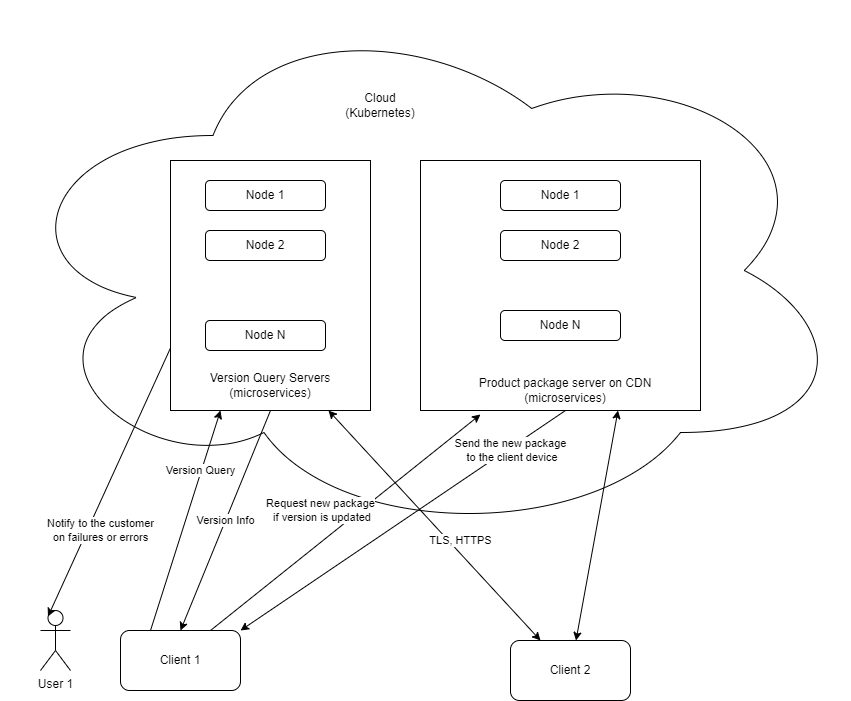

The diagram above was exported from draw.io. Its source (the exported page's mxGraphModel, read from the mxfile embedded in the PNG):
<mxGraphModel dx="1434" dy="768" grid="1" gridSize="10" guides="1" tooltips="1" connect="1" arrows="1" fold="1" page="1" pageScale="1" pageWidth="850" pageHeight="1100" math="0" shadow="0">
  <root>
    <mxCell id="0" />
    <mxCell id="1" parent="0" />
    <mxCell id="ZjBQ_DdZCA0o465RkurZ-2" value="" style="ellipse;shape=cloud;whiteSpace=wrap;html=1;" vertex="1" parent="1">
      <mxGeometry x="50" width="850" height="540" as="geometry" />
    </mxCell>
    <mxCell id="ZjBQ_DdZCA0o465RkurZ-4" value="Cloud (Kubernetes)" style="text;html=1;strokeColor=none;fillColor=none;align=center;verticalAlign=middle;whiteSpace=wrap;rounded=0;" vertex="1" parent="1">
      <mxGeometry x="400" y="90" width="60" height="30" as="geometry" />
    </mxCell>
    <mxCell id="ZjBQ_DdZCA0o465RkurZ-6" value="Client 1" style="rounded=1;whiteSpace=wrap;html=1;" vertex="1" parent="1">
      <mxGeometry x="170" y="630" width="120" height="60" as="geometry" />
    </mxCell>
    <mxCell id="ZjBQ_DdZCA0o465RkurZ-7" value="Client 2" style="rounded=1;whiteSpace=wrap;html=1;" vertex="1" parent="1">
      <mxGeometry x="560" y="640" width="120" height="60" as="geometry" />
    </mxCell>
    <mxCell id="ZjBQ_DdZCA0o465RkurZ-8" value="Version Query" style="endArrow=classic;html=1;rounded=0;exitX=0.25;exitY=0;exitDx=0;exitDy=0;entryX=0.25;entryY=1;entryDx=0;entryDy=0;" edge="1" parent="1" source="ZjBQ_DdZCA0o465RkurZ-6" target="ZjBQ_DdZCA0o465RkurZ-9">
      <mxGeometry x="0.4522" y="1" width="50" height="50" relative="1" as="geometry">
        <mxPoint x="400" y="420" as="sourcePoint" />
        <mxPoint x="450" y="370" as="targetPoint" />
        <mxPoint as="offset" />
      </mxGeometry>
    </mxCell>
    <mxCell id="ZjBQ_DdZCA0o465RkurZ-9" value="" style="rounded=0;whiteSpace=wrap;html=1;" vertex="1" parent="1">
      <mxGeometry x="220" y="160" width="200" height="250" as="geometry" />
    </mxCell>
    <mxCell id="ZjBQ_DdZCA0o465RkurZ-3" value="Node 1" style="rounded=1;whiteSpace=wrap;html=1;" vertex="1" parent="1">
      <mxGeometry x="255" y="180" width="120" height="30" as="geometry" />
    </mxCell>
    <mxCell id="ZjBQ_DdZCA0o465RkurZ-12" value="Version Query Servers&lt;br&gt;(microservices)" style="text;html=1;strokeColor=none;fillColor=none;align=center;verticalAlign=middle;whiteSpace=wrap;rounded=0;" vertex="1" parent="1">
      <mxGeometry x="255" y="370" width="130" height="30" as="geometry" />
    </mxCell>
    <mxCell id="ZjBQ_DdZCA0o465RkurZ-13" value="Node 2" style="rounded=1;whiteSpace=wrap;html=1;" vertex="1" parent="1">
      <mxGeometry x="255" y="230" width="120" height="30" as="geometry" />
    </mxCell>
    <mxCell id="ZjBQ_DdZCA0o465RkurZ-14" value="Node N" style="rounded=1;whiteSpace=wrap;html=1;" vertex="1" parent="1">
      <mxGeometry x="255" y="320" width="120" height="30" as="geometry" />
    </mxCell>
    <mxCell id="ZjBQ_DdZCA0o465RkurZ-15" value="Version Info" style="endArrow=classic;html=1;rounded=0;exitX=0.5;exitY=1;exitDx=0;exitDy=0;entryX=0.5;entryY=0;entryDx=0;entryDy=0;" edge="1" parent="1" source="ZjBQ_DdZCA0o465RkurZ-9" target="ZjBQ_DdZCA0o465RkurZ-6">
      <mxGeometry width="50" height="50" relative="1" as="geometry">
        <mxPoint x="400" y="420" as="sourcePoint" />
        <mxPoint x="450" y="370" as="targetPoint" />
      </mxGeometry>
    </mxCell>
    <mxCell id="ZjBQ_DdZCA0o465RkurZ-16" value="" style="rounded=0;whiteSpace=wrap;html=1;" vertex="1" parent="1">
      <mxGeometry x="470" y="160" width="280" height="250" as="geometry" />
    </mxCell>
    <mxCell id="ZjBQ_DdZCA0o465RkurZ-17" value="Product package server on CDN&lt;br&gt;(microservices)" style="text;html=1;strokeColor=none;fillColor=none;align=center;verticalAlign=middle;whiteSpace=wrap;rounded=0;" vertex="1" parent="1">
      <mxGeometry x="510" y="370" width="210" height="40" as="geometry" />
    </mxCell>
    <mxCell id="ZjBQ_DdZCA0o465RkurZ-18" value="Node 1" style="rounded=1;whiteSpace=wrap;html=1;" vertex="1" parent="1">
      <mxGeometry x="550" y="180" width="120" height="30" as="geometry" />
    </mxCell>
    <mxCell id="ZjBQ_DdZCA0o465RkurZ-20" value="Node 2" style="rounded=1;whiteSpace=wrap;html=1;" vertex="1" parent="1">
      <mxGeometry x="550" y="230" width="120" height="30" as="geometry" />
    </mxCell>
    <mxCell id="ZjBQ_DdZCA0o465RkurZ-21" value="Node N" style="rounded=1;whiteSpace=wrap;html=1;" vertex="1" parent="1">
      <mxGeometry x="550" y="310" width="120" height="30" as="geometry" />
    </mxCell>
    <mxCell id="ZjBQ_DdZCA0o465RkurZ-22" value="Request new package&lt;br&gt;&amp;nbsp;if version is updated" style="endArrow=classic;html=1;rounded=0;exitX=0.75;exitY=0;exitDx=0;exitDy=0;entryX=0.095;entryY=1.1;entryDx=0;entryDy=0;entryPerimeter=0;" edge="1" parent="1" source="ZjBQ_DdZCA0o465RkurZ-6" target="ZjBQ_DdZCA0o465RkurZ-17">
      <mxGeometry x="-0.0694" y="25" width="50" height="50" relative="1" as="geometry">
        <mxPoint x="400" y="420" as="sourcePoint" />
        <mxPoint x="450" y="370" as="targetPoint" />
        <mxPoint as="offset" />
      </mxGeometry>
    </mxCell>
    <mxCell id="ZjBQ_DdZCA0o465RkurZ-23" value="Send the new package&lt;br&gt;&amp;nbsp;to the client device" style="endArrow=classic;html=1;rounded=0;entryX=1;entryY=0;entryDx=0;entryDy=0;exitX=0.5;exitY=1;exitDx=0;exitDy=0;" edge="1" parent="1" source="ZjBQ_DdZCA0o465RkurZ-17" target="ZjBQ_DdZCA0o465RkurZ-6">
      <mxGeometry x="-0.6536" y="2" width="50" height="50" relative="1" as="geometry">
        <mxPoint x="400" y="420" as="sourcePoint" />
        <mxPoint x="450" y="370" as="targetPoint" />
        <mxPoint as="offset" />
      </mxGeometry>
    </mxCell>
    <mxCell id="ZjBQ_DdZCA0o465RkurZ-24" value="TLS, HTTPS" style="endArrow=classic;startArrow=classic;html=1;rounded=0;exitX=0.25;exitY=0;exitDx=0;exitDy=0;entryX=0.79;entryY=1;entryDx=0;entryDy=0;entryPerimeter=0;" edge="1" parent="1" source="ZjBQ_DdZCA0o465RkurZ-7" target="ZjBQ_DdZCA0o465RkurZ-9">
      <mxGeometry x="-0.1832" y="-9" width="50" height="50" relative="1" as="geometry">
        <mxPoint x="400" y="420" as="sourcePoint" />
        <mxPoint x="450" y="370" as="targetPoint" />
        <mxPoint as="offset" />
      </mxGeometry>
    </mxCell>
    <mxCell id="ZjBQ_DdZCA0o465RkurZ-25" value="" style="endArrow=classic;startArrow=classic;html=1;rounded=0;entryX=0.75;entryY=1;entryDx=0;entryDy=0;" edge="1" parent="1" source="ZjBQ_DdZCA0o465RkurZ-7" target="ZjBQ_DdZCA0o465RkurZ-17">
      <mxGeometry width="50" height="50" relative="1" as="geometry">
        <mxPoint x="400" y="420" as="sourcePoint" />
        <mxPoint x="450" y="370" as="targetPoint" />
      </mxGeometry>
    </mxCell>
    <mxCell id="ZjBQ_DdZCA0o465RkurZ-26" value="User 1" style="shape=umlActor;verticalLabelPosition=bottom;verticalAlign=top;html=1;outlineConnect=0;" vertex="1" parent="1">
      <mxGeometry x="90" y="610" width="30" height="60" as="geometry" />
    </mxCell>
    <mxCell id="ZjBQ_DdZCA0o465RkurZ-29" value="Notify to the customer&lt;br&gt;on failures or errors" style="endArrow=classic;html=1;rounded=0;entryX=0.25;entryY=0.1;entryDx=0;entryDy=0;entryPerimeter=0;exitX=0;exitY=0.75;exitDx=0;exitDy=0;" edge="1" parent="1" source="ZjBQ_DdZCA0o465RkurZ-9" target="ZjBQ_DdZCA0o465RkurZ-26">
      <mxGeometry x="0.3221" y="12" width="50" height="50" relative="1" as="geometry">
        <mxPoint x="400" y="440" as="sourcePoint" />
        <mxPoint x="450" y="390" as="targetPoint" />
        <mxPoint as="offset" />
      </mxGeometry>
    </mxCell>
  </root>
</mxGraphModel>